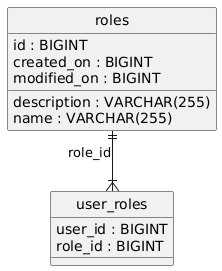

The diagram above was rendered by PlantUML. Its source (embedded in the PNG):
@startuml
hide circle
skinparam linetype ortho

entity "roles" as roles {
  id : BIGINT
  created_on : BIGINT
  description : VARCHAR(255)
  modified_on : BIGINT
  name : VARCHAR(255)
}

entity "user_roles" as user_roles {
  user_id : BIGINT
  role_id : BIGINT
}

roles ||--|{ user_roles : "role_id"
@enduml